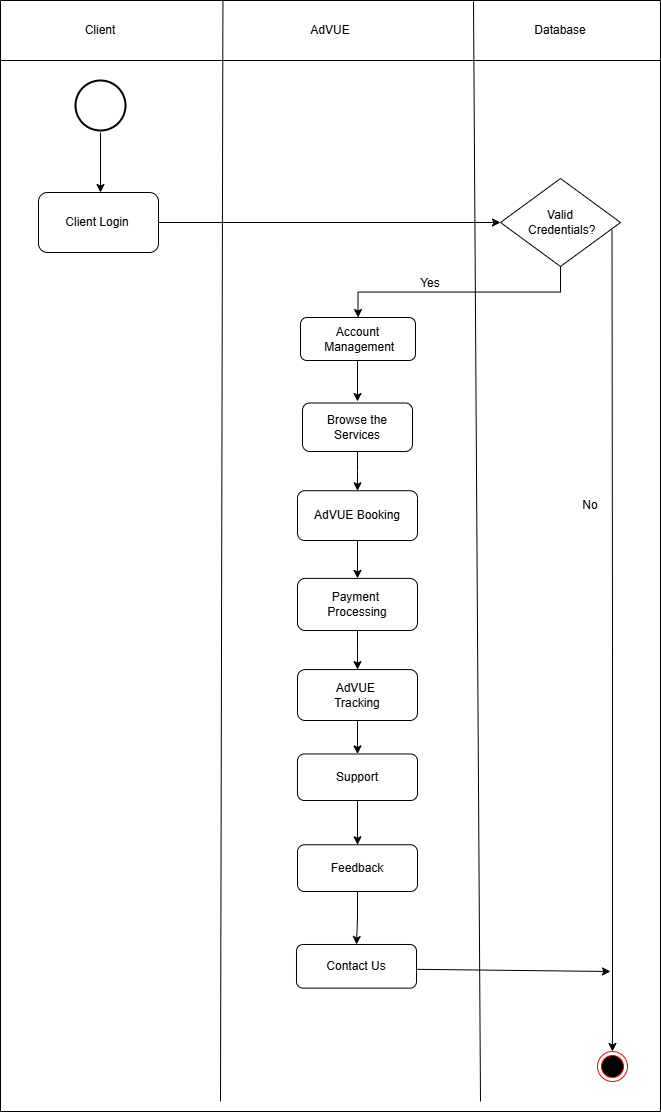

The diagram above was exported from draw.io. Its source (the exported page's mxGraphModel, read from the mxfile embedded in the PNG):
<mxGraphModel dx="690" dy="288" grid="1" gridSize="10" guides="1" tooltips="1" connect="1" arrows="1" fold="1" page="1" pageScale="1" pageWidth="850" pageHeight="1100" math="0" shadow="0">
  <root>
    <mxCell id="0" />
    <mxCell id="1" parent="0" />
    <mxCell id="8awwv4AH2M9w15O1qCc7-3" value="" style="swimlane;whiteSpace=wrap;html=1;startSize=60;" parent="1" vertex="1">
      <mxGeometry x="70" y="39" width="660" height="1111" as="geometry" />
    </mxCell>
    <mxCell id="8awwv4AH2M9w15O1qCc7-6" value="Client" style="text;html=1;align=center;verticalAlign=middle;whiteSpace=wrap;rounded=0;" parent="8awwv4AH2M9w15O1qCc7-3" vertex="1">
      <mxGeometry x="40" y="10" width="120" height="40" as="geometry" />
    </mxCell>
    <mxCell id="8awwv4AH2M9w15O1qCc7-7" value="AdVUE" style="text;html=1;align=center;verticalAlign=middle;whiteSpace=wrap;rounded=0;" parent="8awwv4AH2M9w15O1qCc7-3" vertex="1">
      <mxGeometry x="300" y="15" width="60" height="30" as="geometry" />
    </mxCell>
    <mxCell id="8awwv4AH2M9w15O1qCc7-8" value="Database" style="text;html=1;align=center;verticalAlign=middle;whiteSpace=wrap;rounded=0;" parent="8awwv4AH2M9w15O1qCc7-3" vertex="1">
      <mxGeometry x="530" y="15" width="60" height="30" as="geometry" />
    </mxCell>
    <mxCell id="8awwv4AH2M9w15O1qCc7-11" value="" style="edgeStyle=orthogonalEdgeStyle;rounded=0;orthogonalLoop=1;jettySize=auto;html=1;" parent="8awwv4AH2M9w15O1qCc7-3" edge="1">
      <mxGeometry relative="1" as="geometry">
        <mxPoint x="100" y="192" as="targetPoint" />
        <mxPoint x="100" y="132" as="sourcePoint" />
      </mxGeometry>
    </mxCell>
    <mxCell id="XoigarZGeWA_5zdUJ0JY-8" value="" style="edgeStyle=orthogonalEdgeStyle;rounded=0;orthogonalLoop=1;jettySize=auto;html=1;" edge="1" parent="8awwv4AH2M9w15O1qCc7-3" source="8awwv4AH2M9w15O1qCc7-14" target="XoigarZGeWA_5zdUJ0JY-2">
      <mxGeometry relative="1" as="geometry">
        <mxPoint x="238" y="222" as="targetPoint" />
      </mxGeometry>
    </mxCell>
    <mxCell id="8awwv4AH2M9w15O1qCc7-14" value="" style="rounded=1;whiteSpace=wrap;html=1;" parent="8awwv4AH2M9w15O1qCc7-3" vertex="1">
      <mxGeometry x="38" y="192" width="120" height="60" as="geometry" />
    </mxCell>
    <mxCell id="8awwv4AH2M9w15O1qCc7-15" value="Client Login" style="text;html=1;align=center;verticalAlign=middle;whiteSpace=wrap;rounded=0;" parent="8awwv4AH2M9w15O1qCc7-3" vertex="1">
      <mxGeometry x="54" y="207" width="86" height="30" as="geometry" />
    </mxCell>
    <mxCell id="XoigarZGeWA_5zdUJ0JY-1" value="" style="strokeWidth=2;html=1;shape=mxgraph.flowchart.start_2;whiteSpace=wrap;" vertex="1" parent="8awwv4AH2M9w15O1qCc7-3">
      <mxGeometry x="75" y="80" width="50" height="50" as="geometry" />
    </mxCell>
    <mxCell id="XoigarZGeWA_5zdUJ0JY-4" value="" style="edgeStyle=orthogonalEdgeStyle;rounded=0;orthogonalLoop=1;jettySize=auto;html=1;exitX=0.963;exitY=0.583;exitDx=0;exitDy=0;exitPerimeter=0;" edge="1" parent="8awwv4AH2M9w15O1qCc7-3">
      <mxGeometry relative="1" as="geometry">
        <mxPoint x="611.51" y="229.30399999999997" as="sourcePoint" />
        <mxPoint x="611.95" y="1051" as="targetPoint" />
      </mxGeometry>
    </mxCell>
    <mxCell id="XoigarZGeWA_5zdUJ0JY-11" value="" style="edgeStyle=orthogonalEdgeStyle;rounded=0;orthogonalLoop=1;jettySize=auto;html=1;exitX=0.5;exitY=1;exitDx=0;exitDy=0;" edge="1" parent="8awwv4AH2M9w15O1qCc7-3" source="XoigarZGeWA_5zdUJ0JY-2" target="XoigarZGeWA_5zdUJ0JY-10">
      <mxGeometry relative="1" as="geometry" />
    </mxCell>
    <mxCell id="XoigarZGeWA_5zdUJ0JY-2" value="Valid&lt;div&gt;&amp;nbsp;Credentials?&lt;/div&gt;" style="rhombus;whiteSpace=wrap;html=1;" vertex="1" parent="8awwv4AH2M9w15O1qCc7-3">
      <mxGeometry x="500" y="178" width="120" height="88" as="geometry" />
    </mxCell>
    <mxCell id="XoigarZGeWA_5zdUJ0JY-14" value="" style="edgeStyle=orthogonalEdgeStyle;rounded=0;orthogonalLoop=1;jettySize=auto;html=1;" edge="1" parent="8awwv4AH2M9w15O1qCc7-3" source="XoigarZGeWA_5zdUJ0JY-10">
      <mxGeometry relative="1" as="geometry">
        <mxPoint x="357" y="401" as="targetPoint" />
      </mxGeometry>
    </mxCell>
    <mxCell id="XoigarZGeWA_5zdUJ0JY-10" value="Account&lt;div&gt;&amp;nbsp;Management&lt;/div&gt;" style="rounded=1;whiteSpace=wrap;html=1;" vertex="1" parent="8awwv4AH2M9w15O1qCc7-3">
      <mxGeometry x="300" y="317" width="115" height="43" as="geometry" />
    </mxCell>
    <mxCell id="XoigarZGeWA_5zdUJ0JY-16" value="" style="edgeStyle=orthogonalEdgeStyle;rounded=0;orthogonalLoop=1;jettySize=auto;html=1;" edge="1" parent="8awwv4AH2M9w15O1qCc7-3" source="XoigarZGeWA_5zdUJ0JY-13" target="XoigarZGeWA_5zdUJ0JY-15">
      <mxGeometry relative="1" as="geometry" />
    </mxCell>
    <mxCell id="XoigarZGeWA_5zdUJ0JY-13" value="Browse the Services" style="whiteSpace=wrap;html=1;rounded=1;" vertex="1" parent="8awwv4AH2M9w15O1qCc7-3">
      <mxGeometry x="302" y="402.5" width="110" height="48.5" as="geometry" />
    </mxCell>
    <mxCell id="XoigarZGeWA_5zdUJ0JY-18" value="" style="edgeStyle=orthogonalEdgeStyle;rounded=0;orthogonalLoop=1;jettySize=auto;html=1;" edge="1" parent="8awwv4AH2M9w15O1qCc7-3" source="XoigarZGeWA_5zdUJ0JY-15" target="XoigarZGeWA_5zdUJ0JY-17">
      <mxGeometry relative="1" as="geometry" />
    </mxCell>
    <mxCell id="XoigarZGeWA_5zdUJ0JY-15" value="AdVUE Booking" style="whiteSpace=wrap;html=1;rounded=1;" vertex="1" parent="8awwv4AH2M9w15O1qCc7-3">
      <mxGeometry x="297" y="490.25" width="120" height="49.75" as="geometry" />
    </mxCell>
    <mxCell id="XoigarZGeWA_5zdUJ0JY-20" value="" style="edgeStyle=orthogonalEdgeStyle;rounded=0;orthogonalLoop=1;jettySize=auto;html=1;" edge="1" parent="8awwv4AH2M9w15O1qCc7-3" source="XoigarZGeWA_5zdUJ0JY-17" target="XoigarZGeWA_5zdUJ0JY-19">
      <mxGeometry relative="1" as="geometry" />
    </mxCell>
    <mxCell id="XoigarZGeWA_5zdUJ0JY-17" value="Payment&amp;nbsp;&lt;div&gt;Processing&lt;/div&gt;" style="whiteSpace=wrap;html=1;rounded=1;" vertex="1" parent="8awwv4AH2M9w15O1qCc7-3">
      <mxGeometry x="297" y="577.88" width="120" height="52.13" as="geometry" />
    </mxCell>
    <mxCell id="XoigarZGeWA_5zdUJ0JY-22" value="" style="edgeStyle=orthogonalEdgeStyle;rounded=0;orthogonalLoop=1;jettySize=auto;html=1;" edge="1" parent="8awwv4AH2M9w15O1qCc7-3" source="XoigarZGeWA_5zdUJ0JY-19" target="XoigarZGeWA_5zdUJ0JY-21">
      <mxGeometry relative="1" as="geometry" />
    </mxCell>
    <mxCell id="XoigarZGeWA_5zdUJ0JY-19" value="AdVUE&amp;nbsp;&lt;div&gt;Tracking&lt;/div&gt;" style="whiteSpace=wrap;html=1;rounded=1;" vertex="1" parent="8awwv4AH2M9w15O1qCc7-3">
      <mxGeometry x="297" y="669.08" width="120" height="50.92" as="geometry" />
    </mxCell>
    <mxCell id="XoigarZGeWA_5zdUJ0JY-24" value="" style="edgeStyle=orthogonalEdgeStyle;rounded=0;orthogonalLoop=1;jettySize=auto;html=1;" edge="1" parent="8awwv4AH2M9w15O1qCc7-3" source="XoigarZGeWA_5zdUJ0JY-21" target="XoigarZGeWA_5zdUJ0JY-23">
      <mxGeometry relative="1" as="geometry" />
    </mxCell>
    <mxCell id="XoigarZGeWA_5zdUJ0JY-21" value="Support" style="whiteSpace=wrap;html=1;rounded=1;" vertex="1" parent="8awwv4AH2M9w15O1qCc7-3">
      <mxGeometry x="297" y="753.46" width="120" height="46.54" as="geometry" />
    </mxCell>
    <mxCell id="XoigarZGeWA_5zdUJ0JY-26" value="" style="edgeStyle=orthogonalEdgeStyle;rounded=0;orthogonalLoop=1;jettySize=auto;html=1;" edge="1" parent="8awwv4AH2M9w15O1qCc7-3" source="XoigarZGeWA_5zdUJ0JY-23" target="XoigarZGeWA_5zdUJ0JY-25">
      <mxGeometry relative="1" as="geometry" />
    </mxCell>
    <mxCell id="XoigarZGeWA_5zdUJ0JY-23" value="Feedback" style="whiteSpace=wrap;html=1;rounded=1;" vertex="1" parent="8awwv4AH2M9w15O1qCc7-3">
      <mxGeometry x="297" y="844.27" width="120" height="46.73" as="geometry" />
    </mxCell>
    <mxCell id="XoigarZGeWA_5zdUJ0JY-25" value="Contact Us" style="whiteSpace=wrap;html=1;rounded=1;" vertex="1" parent="8awwv4AH2M9w15O1qCc7-3">
      <mxGeometry x="296" y="944" width="120" height="43.63" as="geometry" />
    </mxCell>
    <mxCell id="XoigarZGeWA_5zdUJ0JY-5" value="" style="ellipse;html=1;shape=endState;fillColor=#000000;strokeColor=#ff0000;" vertex="1" parent="8awwv4AH2M9w15O1qCc7-3">
      <mxGeometry x="597" y="1051" width="30" height="30" as="geometry" />
    </mxCell>
    <mxCell id="XoigarZGeWA_5zdUJ0JY-6" value="No" style="text;html=1;align=center;verticalAlign=middle;whiteSpace=wrap;rounded=0;" vertex="1" parent="8awwv4AH2M9w15O1qCc7-3">
      <mxGeometry x="560" y="490.25" width="60" height="30" as="geometry" />
    </mxCell>
    <mxCell id="8awwv4AH2M9w15O1qCc7-4" value="" style="endArrow=none;html=1;rounded=0;entryX=0.337;entryY=0;entryDx=0;entryDy=0;entryPerimeter=0;" parent="1" target="8awwv4AH2M9w15O1qCc7-3" edge="1">
      <mxGeometry width="50" height="50" relative="1" as="geometry">
        <mxPoint x="290" y="1140" as="sourcePoint" />
        <mxPoint x="580" y="70" as="targetPoint" />
      </mxGeometry>
    </mxCell>
    <mxCell id="8awwv4AH2M9w15O1qCc7-5" value="" style="endArrow=none;html=1;rounded=0;entryX=0.75;entryY=0;entryDx=0;entryDy=0;" parent="1" edge="1">
      <mxGeometry width="50" height="50" relative="1" as="geometry">
        <mxPoint x="550" y="1140" as="sourcePoint" />
        <mxPoint x="543" y="40" as="targetPoint" />
      </mxGeometry>
    </mxCell>
    <mxCell id="XoigarZGeWA_5zdUJ0JY-12" value="Yes" style="text;html=1;align=center;verticalAlign=middle;whiteSpace=wrap;rounded=0;" vertex="1" parent="1">
      <mxGeometry x="470" y="307" width="60" height="30" as="geometry" />
    </mxCell>
    <mxCell id="XoigarZGeWA_5zdUJ0JY-31" value="" style="endArrow=classic;html=1;rounded=0;exitX=1.004;exitY=0.569;exitDx=0;exitDy=0;exitPerimeter=0;" edge="1" parent="1" source="XoigarZGeWA_5zdUJ0JY-25">
      <mxGeometry width="50" height="50" relative="1" as="geometry">
        <mxPoint x="540" y="1060" as="sourcePoint" />
        <mxPoint x="680" y="1010" as="targetPoint" />
      </mxGeometry>
    </mxCell>
  </root>
</mxGraphModel>